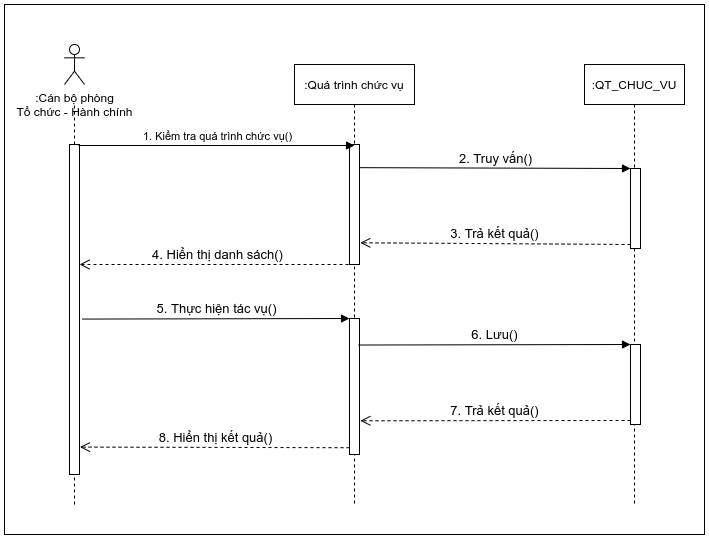

The diagram above was exported from draw.io. Its source (the exported page's mxGraphModel, read from the mxfile embedded in the PNG):
<mxGraphModel dx="1166" dy="706" grid="1" gridSize="10" guides="1" tooltips="1" connect="1" arrows="1" fold="1" page="1" pageScale="1" pageWidth="1169" pageHeight="827" math="0" shadow="0">
  <root>
    <mxCell id="0" />
    <mxCell id="1" parent="0" />
    <mxCell id="-5TMe_fwZOoJmoH9KEpz-1" value=":Cán bộ phòng&lt;br&gt;Tổ chức - Hành chính" style="shape=umlActor;verticalLabelPosition=bottom;verticalAlign=top;html=1;outlineConnect=0;" parent="1" vertex="1">
      <mxGeometry x="110" y="60" width="20" height="40" as="geometry" />
    </mxCell>
    <mxCell id="-5TMe_fwZOoJmoH9KEpz-7" value="" style="endArrow=none;dashed=1;html=1;" parent="1" edge="1">
      <mxGeometry width="50" height="50" relative="1" as="geometry">
        <mxPoint x="120" y="520" as="sourcePoint" />
        <mxPoint x="120" y="120" as="targetPoint" />
      </mxGeometry>
    </mxCell>
    <mxCell id="SpEgm69EgTNSD2-b1vVQ-1" value=":Quá trình chức vụ" style="shape=umlLifeline;perimeter=lifelinePerimeter;whiteSpace=wrap;html=1;container=1;collapsible=0;recursiveResize=0;outlineConnect=0;" parent="1" vertex="1">
      <mxGeometry x="340" y="80" width="120" height="440" as="geometry" />
    </mxCell>
    <mxCell id="SpEgm69EgTNSD2-b1vVQ-4" value="" style="html=1;points=[];perimeter=orthogonalPerimeter;" parent="SpEgm69EgTNSD2-b1vVQ-1" vertex="1">
      <mxGeometry x="55" y="80" width="10" height="120" as="geometry" />
    </mxCell>
    <mxCell id="SpEgm69EgTNSD2-b1vVQ-10" value="" style="html=1;points=[];perimeter=orthogonalPerimeter;" parent="SpEgm69EgTNSD2-b1vVQ-1" vertex="1">
      <mxGeometry x="55" y="254" width="10" height="136" as="geometry" />
    </mxCell>
    <mxCell id="SpEgm69EgTNSD2-b1vVQ-2" value=":QT_CHUC_VU" style="shape=umlLifeline;perimeter=lifelinePerimeter;whiteSpace=wrap;html=1;container=1;collapsible=0;recursiveResize=0;outlineConnect=0;" parent="1" vertex="1">
      <mxGeometry x="630" y="80" width="100" height="440" as="geometry" />
    </mxCell>
    <mxCell id="SpEgm69EgTNSD2-b1vVQ-6" value="" style="html=1;points=[];perimeter=orthogonalPerimeter;" parent="SpEgm69EgTNSD2-b1vVQ-2" vertex="1">
      <mxGeometry x="46" y="104" width="10" height="80" as="geometry" />
    </mxCell>
    <mxCell id="SpEgm69EgTNSD2-b1vVQ-13" value="" style="html=1;points=[];perimeter=orthogonalPerimeter;" parent="SpEgm69EgTNSD2-b1vVQ-2" vertex="1">
      <mxGeometry x="46" y="280" width="10" height="80" as="geometry" />
    </mxCell>
    <mxCell id="SpEgm69EgTNSD2-b1vVQ-3" value="" style="html=1;points=[];perimeter=orthogonalPerimeter;" parent="1" vertex="1">
      <mxGeometry x="115" y="160" width="10" height="330" as="geometry" />
    </mxCell>
    <mxCell id="SpEgm69EgTNSD2-b1vVQ-7" value="&lt;font style=&quot;font-size: 13px&quot;&gt;2. Truy vấn()&lt;/font&gt;" style="html=1;verticalAlign=bottom;endArrow=block;entryX=0;entryY=0;exitX=1.02;exitY=0.193;exitDx=0;exitDy=0;exitPerimeter=0;" parent="1" source="SpEgm69EgTNSD2-b1vVQ-4" target="SpEgm69EgTNSD2-b1vVQ-6" edge="1">
      <mxGeometry relative="1" as="geometry">
        <mxPoint x="410" y="184" as="sourcePoint" />
      </mxGeometry>
    </mxCell>
    <mxCell id="SpEgm69EgTNSD2-b1vVQ-8" value="&lt;font style=&quot;font-size: 13px&quot;&gt;3. Trả kết quả()&lt;/font&gt;" style="html=1;verticalAlign=bottom;endArrow=open;dashed=1;endSize=8;exitX=0;exitY=0.95;entryX=1.076;entryY=0.819;entryDx=0;entryDy=0;entryPerimeter=0;" parent="1" source="SpEgm69EgTNSD2-b1vVQ-6" target="SpEgm69EgTNSD2-b1vVQ-4" edge="1">
      <mxGeometry relative="1" as="geometry">
        <mxPoint x="606" y="260" as="targetPoint" />
      </mxGeometry>
    </mxCell>
    <mxCell id="SpEgm69EgTNSD2-b1vVQ-9" value="&lt;font style=&quot;font-size: 13px&quot;&gt;4. Hiển thị danh sách()&lt;/font&gt;" style="html=1;verticalAlign=bottom;endArrow=open;dashed=1;endSize=8;" parent="1" target="SpEgm69EgTNSD2-b1vVQ-3" edge="1">
      <mxGeometry relative="1" as="geometry">
        <mxPoint x="400" y="280" as="sourcePoint" />
        <mxPoint x="320" y="280" as="targetPoint" />
      </mxGeometry>
    </mxCell>
    <mxCell id="SpEgm69EgTNSD2-b1vVQ-11" value="&lt;font style=&quot;font-size: 13px&quot;&gt;5. Thực hiện tác vụ()&lt;/font&gt;" style="html=1;verticalAlign=bottom;endArrow=block;entryX=0;entryY=0;exitX=1.25;exitY=0.529;exitDx=0;exitDy=0;exitPerimeter=0;" parent="1" source="SpEgm69EgTNSD2-b1vVQ-3" target="SpEgm69EgTNSD2-b1vVQ-10" edge="1">
      <mxGeometry relative="1" as="geometry">
        <mxPoint x="140" y="334" as="sourcePoint" />
      </mxGeometry>
    </mxCell>
    <mxCell id="SpEgm69EgTNSD2-b1vVQ-12" value="&lt;font style=&quot;font-size: 13px&quot;&gt;8. Hiển thị kết quả()&lt;/font&gt;" style="html=1;verticalAlign=bottom;endArrow=open;dashed=1;endSize=8;exitX=0;exitY=0.95;entryX=1.043;entryY=0.917;entryDx=0;entryDy=0;entryPerimeter=0;" parent="1" source="SpEgm69EgTNSD2-b1vVQ-10" target="SpEgm69EgTNSD2-b1vVQ-3" edge="1">
      <mxGeometry relative="1" as="geometry">
        <mxPoint x="140" y="465" as="targetPoint" />
      </mxGeometry>
    </mxCell>
    <mxCell id="SpEgm69EgTNSD2-b1vVQ-14" value="&lt;font style=&quot;font-size: 13px&quot;&gt;6. Lưu()&lt;/font&gt;" style="html=1;verticalAlign=bottom;endArrow=block;entryX=0;entryY=0;exitX=0.917;exitY=0.195;exitDx=0;exitDy=0;exitPerimeter=0;" parent="1" source="SpEgm69EgTNSD2-b1vVQ-10" target="SpEgm69EgTNSD2-b1vVQ-13" edge="1">
      <mxGeometry relative="1" as="geometry">
        <mxPoint x="606" y="360" as="sourcePoint" />
      </mxGeometry>
    </mxCell>
    <mxCell id="SpEgm69EgTNSD2-b1vVQ-15" value="&lt;font style=&quot;font-size: 13px&quot;&gt;7. Trả kết quả()&lt;/font&gt;" style="html=1;verticalAlign=bottom;endArrow=open;dashed=1;endSize=8;exitX=0;exitY=0.95;entryX=1.083;entryY=0.752;entryDx=0;entryDy=0;entryPerimeter=0;" parent="1" source="SpEgm69EgTNSD2-b1vVQ-13" target="SpEgm69EgTNSD2-b1vVQ-10" edge="1">
      <mxGeometry relative="1" as="geometry">
        <mxPoint x="606" y="436" as="targetPoint" />
      </mxGeometry>
    </mxCell>
    <mxCell id="r3nKSgHU2uozEcEeJoaU-2" value="1. Kiểm tra quá trình chức vụ()" style="html=1;verticalAlign=bottom;endArrow=block;exitX=0.9;exitY=0.003;exitDx=0;exitDy=0;exitPerimeter=0;" parent="1" source="SpEgm69EgTNSD2-b1vVQ-3" edge="1">
      <mxGeometry width="80" relative="1" as="geometry">
        <mxPoint x="130" y="160" as="sourcePoint" />
        <mxPoint x="400" y="161" as="targetPoint" />
      </mxGeometry>
    </mxCell>
    <mxCell id="fbE6MBpIz25qRf2bFc9x-1" value="" style="rounded=0;whiteSpace=wrap;html=1;fillColor=none;" vertex="1" parent="1">
      <mxGeometry x="50" y="20" width="700" height="530" as="geometry" />
    </mxCell>
  </root>
</mxGraphModel>